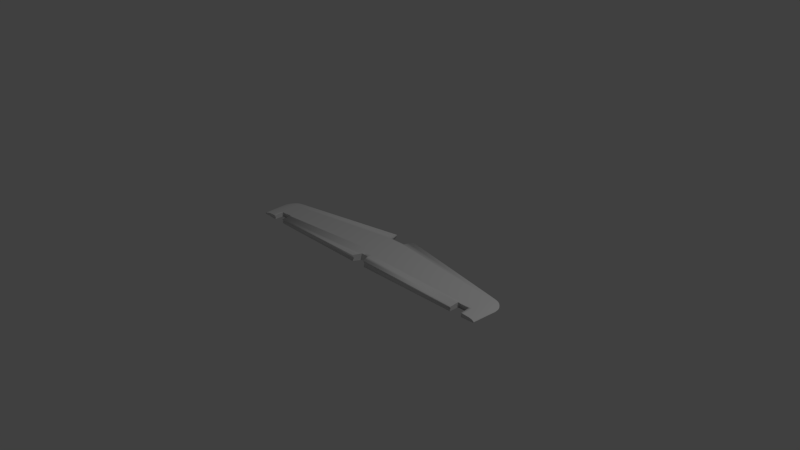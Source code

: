# Source: horizStab.blend  (saved by Blender 2.69.0; exported with 4.5.12 LTS)
import bpy
from mathutils import Matrix  # noqa: F401  (used for matrix-valued properties, if any)

bpy.ops.wm.read_factory_settings(use_empty=True)
scene = bpy.context.scene
scene.name = 'Scene'

# ---- collections
col_collection_1 = bpy.data.collections.new('Collection 1'); scene.collection.children.link(col_collection_1)

# ---- world
world_world = bpy.data.worlds.new('World'); scene.world = world_world
world_world.color = (0.05088, 0.05088, 0.05088)
world_world.use_sun_shadow = False
world_world.sun_shadow_jitter_overblur = 0.0
world_world.cycles.sampling_method = 'MANUAL'
world_world.cycles.sample_map_resolution = 256

# ---- cameras
cam_camera = bpy.data.cameras.new('Camera')
cam_camera.clip_end = 100.0
cam_camera.lens = 35.0
cam_camera.sensor_width = 32.0
cam_camera.sensor_height = 18.0
cam_camera.ortho_scale = 7.314
cam_camera.dof.focus_distance = 0.0
cam_camera.dof.aperture_fstop = 128.0
cam_camera_001 = bpy.data.cameras.new('Camera.001')
cam_camera_001.clip_end = 100.0
cam_camera_001.lens = 35.0
cam_camera_001.sensor_width = 32.0
cam_camera_001.sensor_height = 18.0
cam_camera_001.ortho_scale = 7.314
cam_camera_001.dof.focus_distance = 0.0
cam_camera_001.dof.aperture_fstop = 128.0

# ---- lights
light_lamp = bpy.data.lights.new('Lamp', 'POINT')
light_lamp.transmission_factor = 0.0
light_lamp.cutoff_distance = 30.0
light_lamp.energy = 100.0
light_lamp.shadow_buffer_clip_start = 1.001
light_lamp.shadow_soft_size = 0.1
light_lamp.shadow_maximum_resolution = 0.006
light_lamp.use_absolute_resolution = True
light_lamp.cycles.use_multiple_importance_sampling = False
light_lamp_001 = bpy.data.lights.new('Lamp.001', 'POINT')
light_lamp_001.transmission_factor = 0.0
light_lamp_001.cutoff_distance = 30.0
light_lamp_001.energy = 100.0
light_lamp_001.shadow_buffer_clip_start = 1.001
light_lamp_001.shadow_soft_size = 0.1
light_lamp_001.shadow_maximum_resolution = 0.006
light_lamp_001.use_absolute_resolution = True
light_lamp_001.cycles.use_multiple_importance_sampling = False

# ---- meshes
me_circle = bpy.data.meshes.new('Circle')
me_circle.from_pydata([(1.812, 0.2705, 9.887e-06), (1.812, 0.2682, -0.007204), (1.812, 0.2603, -0.01287), (1.812, 0.2456, -0.0183), (1.812, 0.2084, -0.025), (1.812, 0.1486, -0.03144), (1.812, 0.1012, -0.03431), (1.812, 0.04974, -0.03598), (1.812, -0.003774, -0.03636), (1.812, -0.05728, -0.0353), (1.812, -0.1087, -0.03341), (1.812, -0.1562, -0.03158), (1.812, -0.1977, -0.02996), (1.812, -0.2318, -0.0283), (1.812, -0.2572, -0.02737), (1.812, -0.2629, -0.02666), (1.812, -0.2509, -8.632e-06), (1.812, -0.2629, 0.02664), (1.812, -0.2572, 0.02735), (1.812, -0.2318, 0.02828), (1.812, -0.1977, 0.02995), (1.812, -0.1562, 0.03157), (1.812, -0.1087, 0.0334), (1.812, -0.05729, 0.0353), (1.812, -0.003776, 0.03636), (1.812, 0.04974, 0.03599), (1.812, 0.1012, 0.03432), (1.812, 0.1486, 0.03145), (1.812, 0.2084, 0.02502), (1.812, 0.2456, 0.01832), (1.812, 0.2603, 0.01289), (1.812, 0.2682, 0.007224), (0.1693, 0.5702, 2.031e-05), (0.1688, 0.5665, -0.0114), (0.1672, 0.5542, -0.02036), (0.1642, 0.5311, -0.02895), (0.1566, 0.4727, -0.03956), (0.1445, 0.3789, -0.04975), (0.1348, 0.3045, -0.05429), (0.1244, 0.2237, -0.05694), (0.1135, 0.1398, -0.05753), (0.1026, 0.05578, -0.05586), (0.0921, -0.02497, -0.05287), (0.08245, -0.09939, -0.04997), (0.07399, -0.1646, -0.04741), (1.857, -0.2631, -0.02431), (1.857, -0.2575, -0.02496), (1.857, -0.2326, -0.02581), (1.857, -0.199, -0.02733), (1.857, -0.1582, -0.0288), (1.857, -0.1115, -0.03047), (1.857, -0.06091, -0.0322), (0.07399, -0.1646, 0.0474), (0.08245, -0.09939, 0.04997), (0.0921, -0.02497, 0.05287), (0.1026, 0.05578, 0.05587), (0.1135, 0.1398, 0.05754), (0.1244, 0.2237, 0.05695), (0.1348, 0.3045, 0.05432), (0.1445, 0.3789, 0.04977), (0.1566, 0.4727, 0.0396), (0.1642, 0.5311, 0.02899), (0.1672, 0.5542, 0.0204), (0.1688, 0.5665, 0.01144), (0.147, 0.3981, -0.04767), (0.147, 0.3981, 0.04769), (-9.188e-05, 0.3772, -0.04975), (-7.271e-05, 0.3026, -0.05429), (-5.193e-05, 0.2216, -0.05694), (-3.009e-05, 0.1373, -0.05753), (-8.258e-06, 0.05311, -0.05586), (1.253e-05, -0.0279, -0.05287), (3.193e-05, -0.1025, -0.04997), (1.857, -0.008288, -0.03315), (1.857, 0.04434, -0.03281), (1.857, 0.09494, -0.03129), (1.857, 0.1416, -0.02867), (1.857, 0.2004, -0.0228), (1.857, 0.237, -0.01669), (1.857, 0.2514, -0.01173), (1.857, 0.2591, -0.006569), (1.857, 0.2615, 9.574e-06), (3.191e-05, -0.1026, 0.04997), (1.251e-05, -0.0279, 0.05287), (-8.275e-06, 0.0531, 0.05587), (-2.987e-05, 0.1373, 0.05754), (-5.218e-05, 0.2216, 0.05695), (-7.297e-05, 0.3026, 0.05432), (-9.213e-05, 0.3772, 0.04977), (-9.675e-05, 0.3965, -0.04767), (-9.676e-05, 0.3965, 0.04769), (0.09981, -0.2482, -8.761e-06), (0.08472, -0.2183, -0.04461), (0.1092, -0.2668, 0.04173), (0.1092, -0.2668, -0.04175), (0.1047, -0.2579, 0.04289), (0.1047, -0.2579, -0.04291), (4.539e-05, -0.1541, -0.04796), (0.07065, -0.1904, -0.04614), (0.08472, -0.2183, 0.04459), (0.058, -0.1653, -0.04741), (0.07065, -0.1904, 0.04613), (0.058, -0.1653, 0.0474), (0.031, -0.1014, -0.04997), (0.031, -0.1014, 0.04997), (0.07551, -0.1529, 0.04786), (0.05291, -0.1533, 0.04789), (0.07551, -0.1529, -0.04787), (4.539e-05, -0.1541, -0.04796), (4.538e-05, -0.1541, 0.04794), (0.05291, -0.1533, -0.0479), (0.05291, -0.1533, -0.0479), (1.857, -0.1115, 0.03046), (1.857, -0.1582, 0.02879), (1.857, -0.199, 0.02731), (1.857, -0.2326, 0.02579), (1.857, -0.2575, 0.02494), (1.857, -0.2631, 0.02429), (1.857, -0.2513, -8.644e-06), (0.07539, -0.1529, -0.04787), (1.857, -0.06091, 0.03219), (1.857, -0.00829, 0.03315), (1.857, 0.04434, 0.03282), (1.857, 0.09494, 0.0313), (1.857, 0.1416, 0.02868), (1.857, 0.2004, 0.02282), (1.857, 0.237, 0.0167), (1.857, 0.2514, 0.01175), (1.857, 0.2591, 0.006588), (1.893, -0.2622, -0.02215), (1.893, -0.2567, -0.02274), (1.893, -0.2324, -0.02351), (1.893, -0.1997, -0.0249), (1.893, -0.1598, -0.02624), (1.893, -0.1143, -0.02776), (1.893, -0.065, -0.02933), (1.893, -0.01368, -0.03021), (1.893, 0.03763, -0.0299), (1.893, 0.08698, -0.02851), (1.893, 0.1325, -0.02612), (1.893, 0.1898, -0.02077), (1.893, 0.2255, -0.0152), (1.893, 0.2396, -0.01069), (1.893, 0.2471, -0.005985), (1.893, 0.2494, 9.15e-06), (1.893, -0.1143, 0.02775), (1.893, -0.1598, 0.02623), (1.893, -0.1997, 0.02488), (1.893, -0.2324, 0.0235), (1.893, -0.2567, 0.02272), (1.893, -0.2622, 0.02213), (1.893, -0.2507, -8.62e-06), (1.893, -0.065, 0.02933), (1.893, -0.01368, 0.03021), (1.893, 0.03763, 0.0299), (1.893, 0.08698, 0.02852), (1.893, 0.1325, 0.02613), (1.893, 0.1898, 0.02079), (1.893, 0.2255, 0.01522), (1.893, 0.2396, 0.01071), (1.893, 0.2471, 0.006003), (1.919, -0.2636, -0.01968), (1.919, -0.2582, -0.02021), (1.919, -0.2346, -0.0209), (1.919, -0.2028, -0.02213), (1.919, -0.164, -0.02332), (1.919, -0.1197, -0.02467), (1.919, -0.07174, -0.02607), (1.919, -0.02183, -0.02685), (1.919, 0.02809, -0.02657), (1.919, 0.07609, -0.02534), (1.919, 0.1203, -0.02321), (1.919, 0.1761, -0.01846), (1.919, 0.2108, -0.01351), (1.919, 0.2245, -0.009499), (1.919, 0.2318, -0.005318), (1.919, 0.234, 8.611e-06), (1.919, -0.1197, 0.02466), (1.919, -0.164, 0.02331), (1.919, -0.2028, 0.02211), (1.919, -0.2346, 0.02088), (1.919, -0.2582, 0.02019), (1.919, -0.2636, 0.01967), (1.919, -0.2524, -8.68e-06), (1.919, -0.07175, 0.02607), (1.919, -0.02183, 0.02685), (1.919, 0.02809, 0.02657), (1.919, 0.07609, 0.02534), (1.919, 0.1203, 0.02322), (1.919, 0.1761, 0.01848), (1.919, 0.2108, 0.01353), (1.919, 0.2245, 0.009516), (1.919, 0.2318, 0.005335), (1.942, -0.2649, -0.01646), (1.942, -0.2597, -0.0169), (1.942, -0.237, -0.01748), (1.942, -0.2064, -0.01851), (1.942, -0.169, -0.01951), (1.942, -0.1265, -0.02063), (1.942, -0.08027, -0.0218), (1.942, -0.03223, -0.02245), (1.942, 0.01581, -0.02222), (1.942, 0.06201, -0.02119), (1.942, 0.1046, -0.01941), (1.942, 0.1583, -0.01544), (1.942, 0.1917, -0.0113), (1.942, 0.2048, -0.007944), (1.942, 0.2119, -0.004447), (1.942, 0.214, 7.904e-06), (1.942, -0.1265, 0.02063), (1.942, -0.169, 0.01949), (1.942, -0.2064, 0.01849), (1.942, -0.237, 0.01746), (1.942, -0.2597, 0.01689), (1.942, -0.2649, 0.01645), (1.942, -0.2557, -8.799e-06), (1.942, -0.08027, 0.0218), (1.942, -0.03223, 0.02245), (1.942, 0.01581, 0.02222), (1.942, 0.06201, 0.02119), (1.942, 0.1046, 0.01942), (1.942, 0.1583, 0.01545), (1.942, 0.1917, 0.01131), (1.942, 0.2048, 0.007959), (1.942, 0.2119, 0.004462), (1.96, -0.2692, -0.01332), (1.96, -0.2642, -0.01368), (1.96, -0.2422, -0.01414), (1.96, -0.2125, -0.01497), (1.96, -0.1764, -0.01578), (1.96, -0.1352, -0.01669), (1.96, -0.09052, -0.01764), (1.96, -0.04403, -0.01816), (1.96, 0.002458, -0.01798), (1.96, 0.04716, -0.01714), (1.96, 0.08836, -0.01571), (1.96, 0.1403, -0.01249), (1.96, 0.1726, -0.009139), (1.96, 0.1854, -0.006426), (1.96, 0.1922, -0.003597), (1.96, 0.1943, 7.206e-06), (1.96, -0.1352, 0.01669), (1.96, -0.1764, 0.01577), (1.96, -0.2125, 0.01496), (1.96, -0.2422, 0.01412), (1.96, -0.2642, 0.01366), (1.96, -0.2692, 0.0133), (1.96, -0.2625, -9.045e-06), (1.96, -0.09052, 0.01763), (1.96, -0.04403, 0.01816), (1.96, 0.002457, 0.01798), (1.96, 0.04716, 0.01715), (1.96, 0.08836, 0.01571), (1.96, 0.1403, 0.0125), (1.96, 0.1726, 0.009152), (1.96, 0.1854, 0.00644), (1.96, 0.1922, 0.003611), (1.976, -0.2728, -0.01031), (1.976, -0.2681, -0.01058), (1.976, -0.2468, -0.01094), (1.976, -0.2183, -0.01159), (1.976, -0.1835, -0.01221), (1.976, -0.1438, -0.01292), (1.976, -0.1008, -0.01365), (1.976, -0.05601, -0.01405), (1.976, -0.01123, -0.01391), (1.976, 0.03183, -0.01326), (1.976, 0.07151, -0.01215), (1.976, 0.1215, -0.009663), (1.976, 0.1527, -0.00707), (1.976, 0.165, -0.004971), (1.976, 0.1715, -0.002782), (1.976, 0.1735, 6.472e-06), (1.976, -0.1438, 0.01291), (1.976, -0.1835, 0.0122), (1.976, -0.2183, 0.01157), (1.976, -0.2468, 0.01093), (1.976, -0.2681, 0.01057), (1.976, -0.2728, 0.01029), (1.984, -0.2768, -9.554e-06), (1.976, -0.1008, 0.01364), (1.976, -0.05601, 0.01405), (1.976, -0.01123, 0.01391), (1.976, 0.03182, 0.01327), (1.976, 0.07151, 0.01216), (1.976, 0.1215, 0.009672), (1.976, 0.1527, 0.007081), (1.976, 0.165, 0.004983), (1.976, 0.1715, 0.002795), (1.984, -0.2733, -0.0007469), (1.984, -0.2524, -0.002444), (1.984, -0.2242, -0.005132), (1.984, -0.1899, -0.007476), (1.984, -0.1508, -0.008773), (1.984, -0.1084, -0.01037), (1.984, -0.06422, -0.01173), (1.984, -0.02007, -0.01161), (1.984, 0.02238, -0.01107), (1.984, 0.0615, -0.01014), (1.984, 0.1108, -0.008063), (1.984, 0.1415, -0.005899), (1.984, 0.1536, -0.004147), (1.984, 0.1601, -0.002321), (1.984, 0.1621, 6.068e-06), (1.984, -0.1508, 0.008763), (1.984, -0.1899, 0.007463), (1.984, -0.2242, 0.005116), (1.984, -0.2524, 0.002427), (1.984, -0.2733, 0.0007281), (1.984, -0.1084, 0.01037), (1.984, -0.06422, 0.01172), (1.984, -0.02007, 0.01161), (1.984, 0.02238, 0.01107), (1.984, 0.0615, 0.01014), (1.984, 0.1108, 0.008071), (1.984, 0.1415, 0.00591), (1.984, 0.1536, 0.004159), (1.984, 0.1601, 0.002333), (1.99, -0.2065, -7.051e-06), (1.99, -0.2037, -0.0006168), (1.99, -0.1867, -0.00202), (1.99, -0.1638, -0.004243), (1.99, -0.1359, -0.006181), (1.99, -0.1041, -0.007254), (1.99, -0.06956, -0.008577), (1.99, -0.03365, -0.009697), (1.99, 0.002258, -0.009597), (1.99, 0.03679, -0.009151), (1.99, 0.06861, -0.008384), (1.99, 0.1087, -0.006666), (1.99, 0.1337, -0.004877), (1.99, 0.1436, -0.003429), (1.99, 0.1488, -0.001918), (1.99, 0.1504, 5.655e-06), (1.99, -0.1041, 0.007247), (1.99, -0.1359, 0.006172), (1.99, -0.1638, 0.004232), (1.99, -0.1867, 0.002008), (1.99, -0.2037, 0.0006029), (1.99, -0.06956, 0.008572), (1.99, -0.03365, 0.009696), (1.99, 0.002258, 0.009598), (1.99, 0.03679, 0.009154), (1.99, 0.06861, 0.008389), (1.99, 0.1087, 0.006675), (1.99, 0.1337, 0.004887), (1.99, 0.1436, 0.003439), (1.99, 0.1488, 0.00193), (1.996, -0.1229, -4.072e-06), (1.996, -0.1209, -0.0004628), (1.996, -0.1086, -0.001519), (1.996, -0.09206, -0.003191), (1.996, -0.07194, -0.004649), (1.996, -0.04897, -0.005456), (1.996, -0.02406, -0.006451), (1.996, 0.001855, -0.007294), (1.996, 0.02777, -0.007219), (1.996, 0.05268, -0.006883), (1.996, 0.07565, -0.006306), (1.996, 0.1046, -0.005014), (1.996, 0.1226, -0.003668), (1.996, 0.1297, -0.002579), (1.996, 0.1335, -0.001442), (1.996, 0.1347, 5.096e-06), (1.996, -0.04897, 0.005453), (1.996, -0.07194, 0.004644), (1.996, -0.09206, 0.003185), (1.996, -0.1086, 0.001512), (1.996, -0.1209, 0.0004548), (1.996, -0.02406, 0.00645), (1.996, 0.001854, 0.007295), (1.996, 0.02777, 0.007222), (1.996, 0.05268, 0.006888), (1.996, 0.07565, 0.006312), (1.996, 0.1046, 0.005022), (1.996, 0.1226, 0.003678), (1.996, 0.1297, 0.002588), (1.996, 0.1335, 0.001452), (2.001, -0.0476, -1.389e-06), (2.001, -0.04626, -0.0003229), (2.001, -0.03818, -0.001063), (2.001, -0.02729, -0.002235), (2.001, -0.01403, -0.003257), (2.001, 0.001098, -0.003823), (2.001, 0.01751, -0.00452), (2.001, 0.03459, -0.005111), (2.001, 0.05166, -0.005058), (2.001, 0.06808, -0.004823), (2.001, 0.0832, -0.004419), (2.001, 0.1023, -0.003513), (2.001, 0.1142, -0.00257), (2.001, 0.1188, -0.001806), (2.001, 0.1213, -0.00101), (2.001, 0.119, 4.541e-06), (2.001, 0.001097, 0.003823), (2.001, -0.01403, 0.003257), (2.001, -0.02729, 0.002233), (2.001, -0.03818, 0.001061), (2.001, -0.04626, 0.0003202), (2.001, 0.01751, 0.004522), (2.001, 0.03459, 0.005114), (2.001, 0.05166, 0.005063), (2.001, 0.06807, 0.004829), (2.001, 0.0832, 0.004425), (2.001, 0.1023, 0.003521), (2.001, 0.1142, 0.002579), (2.001, 0.1188, 0.001815), (2.001, 0.1213, 0.001019), (2.009, 0.0491, 2.052e-06), (2.009, 0.04929, -1.558e-05), (2.009, 0.05045, -5.616e-05), (2.009, 0.05201, -0.0001204), (2.009, 0.05392, -0.0001764), (2.009, 0.05609, -0.0002074), (2.009, 0.05844, -0.0002456), (2.009, 0.06089, -0.000278), (2.009, 0.06335, -0.0002751), (2.009, 0.0657, -0.0002621), (2.009, 0.06787, -0.0002399), (2.009, 0.07061, -0.0001901), (2.009, 0.07231, -0.0001384), (2.009, 0.07299, -9.643e-05), (2.009, 0.07335, -5.274e-05), (2.009, 0.07346, 2.921e-06), (2.009, 0.05609, 0.000212), (2.009, 0.05392, 0.0001809), (2.009, 0.05201, 0.0001247), (2.009, 0.05045, 6.036e-05), (2.009, 0.04929, 1.97e-05), (2.009, 0.05844, 0.0002504), (2.009, 0.06089, 0.000283), (2.009, 0.06334, 0.0002802), (2.009, 0.0657, 0.0002674), (2.009, 0.06787, 0.0002453), (2.009, 0.07061, 0.0001958), (2.009, 0.07231, 0.0001441), (2.009, 0.07299, 0.0001022), (2.009, 0.07335, 5.857e-05), (1.776, -0.2315, -0.02864), (1.776, -0.197, 0.03032), (1.777, -0.107, -0.03381), (1.776, -0.2316, 0.02863), (1.78, -0.263, -0.02694), (1.776, -0.197, -0.03033), (1.775, -0.2572, 0.02769), (1.776, -0.155, 0.03195), (1.775, -0.2572, -0.0277), (1.776, -0.155, -0.03196), (1.606, -0.09868, -0.03575), (1.606, -0.2573, 0.02923), (1.606, -0.2302, -0.03025), (1.606, -0.1938, 0.03202), (1.606, -0.1938, -0.03204), (1.606, -0.2573, -0.02925), (1.606, -0.1494, 0.03377), (1.606, -0.2302, 0.03023), (1.606, -0.1494, -0.03378), (1.602, -0.2634, -0.02851), (1.777, -0.107, 0.0338), (1.605, -0.09867, 0.03574), (1.777, -0.1272, -0.03303), (1.606, -0.127, -0.03465), (1.777, -0.1272, 0.03302), (1.606, -0.1273, 0.03463), (1.777, -0.131, -0.03289), (1.772, -0.1272, -0.03307), (1.606, -0.131, -0.03449), (1.61, -0.127, -0.0346), (1.777, -0.1311, 0.03287), (1.772, -0.1272, 0.03306), (1.606, -0.1311, 0.03448), (1.61, -0.1273, 0.03459), (1.78, -0.263, 0.02692), (1.602, -0.2634, 0.0285), (1.606, -0.2506, -8.647e-06), (1.775, -0.2509, -8.635e-06), (1.775, -0.2569, -0.01347), (1.775, -0.2569, 0.01346), (1.606, -0.257, -0.01426), (1.606, -0.257, 0.01424), (1.772, -0.0976, -4.475e-06), (1.61, -0.09749, -7.889e-06), (1.777, -0.131, 0.0006589), (1.606, -0.131, -0.0004511), (-1.812, 0.2705, 3.416e-08), (-1.812, 0.2681, 0.007214), (-1.812, 0.2602, 0.01288), (-1.812, 0.2456, 0.01831), (-1.812, 0.2083, 0.02501), (-1.812, 0.1486, 0.03145), (-1.812, 0.1011, 0.03432), (-1.812, 0.04968, 0.03599), (-1.812, -0.003829, 0.03636), (-1.812, -0.05734, 0.0353), (-1.812, -0.1088, 0.03341), (-1.812, -0.1562, 0.03158), (-1.812, -0.1978, 0.02996), (-1.812, -0.2319, 0.02829), (-1.812, -0.2572, 0.02736), (-1.812, -0.263, 0.02665), (-1.812, -0.251, -4.786e-08), (-1.812, -0.263, -0.02665), (-1.812, -0.2572, -0.02736), (-1.812, -0.2319, -0.02829), (-1.812, -0.1978, -0.02996), (-1.812, -0.1562, -0.03158), (-1.812, -0.1088, -0.03341), (-1.812, -0.05734, -0.0353), (-1.812, -0.003829, -0.03636), (-1.812, 0.04968, -0.03599), (-1.812, 0.1011, -0.03432), (-1.812, 0.1486, -0.03145), (-1.812, 0.2083, -0.02501), (-1.812, 0.2456, -0.01831), (-1.812, 0.2602, -0.01288), (-1.812, 0.2681, -0.007214), (-0.1693, 0.5702, 5.251e-08), (-0.1688, 0.5665, 0.01142), (-0.1672, 0.5542, 0.02038), (-0.1642, 0.5311, 0.02897), (-0.1567, 0.4727, 0.03958), (-0.1445, 0.3789, 0.04976), (-0.1348, 0.3045, 0.05431), (-0.1244, 0.2237, 0.05695), (-0.1135, 0.1397, 0.05753), (-0.1026, 0.05577, 0.05587), (-0.0921, -0.02497, 0.05287), (-0.08245, -0.09939, 0.04997), (-0.07399, -0.1646, 0.04741), (-1.857, -0.2632, 0.0243), (-1.857, -0.2576, 0.02495), (-1.857, -0.2326, 0.0258), (-1.857, -0.1991, 0.02732), (-1.857, -0.1582, 0.0288), (-1.857, -0.1116, 0.03047), (-1.857, -0.06097, 0.03219), (-0.07399, -0.1646, -0.04741), (-0.08245, -0.09939, -0.04997), (-0.0921, -0.02497, -0.05287), (-0.1026, 0.05577, -0.05587), (-0.1135, 0.1397, -0.05753), (-0.1244, 0.2237, -0.05695), (-0.1348, 0.3045, -0.05431), (-0.1445, 0.3789, -0.04976), (-0.1567, 0.4727, -0.03958), (-0.1642, 0.5311, -0.02897), (-0.1672, 0.5542, -0.02038), (-0.1688, 0.5665, -0.01142), (-0.147, 0.3981, 0.04768), (-0.147, 0.3981, -0.04768), (8.059e-05, 0.3772, 0.04976), (6.366e-05, 0.3026, 0.05431), (4.53e-05, 0.2216, 0.05695), (2.599e-05, 0.1373, 0.05753), (6.676e-06, 0.05311, 0.05587), (-1.168e-05, -0.0279, 0.05287), (-2.885e-05, -0.1025, 0.04997), (-1.857, -0.008344, 0.03315), (-1.857, 0.04428, 0.03282), (-1.857, 0.09488, 0.03129), (-1.857, 0.1415, 0.02868), (-1.857, 0.2003, 0.02281), (-1.857, 0.2369, 0.01669), (-1.857, 0.2514, 0.01174), (-1.857, 0.2591, 0.006578), (-1.857, 0.2614, 3.123e-08), (-2.885e-05, -0.1025, -0.04997), (-1.168e-05, -0.0279, -0.05287), (6.676e-06, 0.05311, -0.05587), (2.575e-05, 0.1373, -0.05753), (4.554e-05, 0.2216, -0.05695), (6.39e-05, 0.3026, -0.05431), (8.082e-05, 0.3772, -0.04976), (8.488e-05, 0.3965, 0.04768), (8.488e-05, 0.3965, -0.04768), (-0.0998, -0.2482, -7.666e-08), (-0.08472, -0.2183, 0.0446), (-0.1092, -0.2668, -0.04174), (-0.1092, -0.2668, 0.04174), (-0.1047, -0.2579, -0.0429), (-0.1047, -0.2579, 0.0429), (-4.077e-05, -0.1541, 0.04795), (-0.07064, -0.1904, 0.04614), (-0.08472, -0.2183, -0.0446), (-0.05799, -0.1653, 0.04741), (-0.07064, -0.1904, -0.04614), (-0.05799, -0.1653, -0.04741), (-0.031, -0.1014, 0.04997), (-0.031, -0.1014, -0.04997), (-0.0755, -0.1529, -0.04787), (-0.05291, -0.1533, -0.04789), (-0.0755, -0.1529, 0.04787), (-4.077e-05, -0.1541, 0.04795), (-4.077e-05, -0.1541, -0.04795), (-0.05291, -0.1533, 0.04789), (-0.0529, -0.1533, 0.04789), (-1.857, -0.1116, -0.03047), (-1.857, -0.1582, -0.0288), (-1.857, -0.1991, -0.02732), (-1.857, -0.2326, -0.0258), (-1.857, -0.2576, -0.02495), (-1.857, -0.2632, -0.0243), (-1.857, -0.2514, -4.356e-08), (-0.07539, -0.1529, 0.04787), (-1.857, -0.06097, -0.03219), (-1.857, -0.008344, -0.03315), (-1.857, 0.04428, -0.03282), (-1.857, 0.09488, -0.03129), (-1.857, 0.1415, -0.02868), (-1.857, 0.2003, -0.02281), (-1.857, 0.2369, -0.01669), (-1.857, 0.2514, -0.01174), (-1.857, 0.2591, -0.006578), (-1.893, -0.2622, 0.02214), (-1.893, -0.2568, 0.02273), (-1.893, -0.2324, 0.0235), (-1.893, -0.1997, 0.02489), (-1.893, -0.1599, 0.02624), (-1.893, -0.1144, 0.02776), (-1.893, -0.06506, 0.02933), (-1.893, -0.01374, 0.03021), (-1.893, 0.03758, 0.0299), (-1.893, 0.08692, 0.02851), (-1.893, 0.1324, 0.02613), (-1.893, 0.1897, 0.02078), (-1.893, 0.2254, 0.01521), (-1.893, 0.2395, 0.0107), (-1.893, 0.247, 0.005994), (-1.893, 0.2493, 2.857e-08), (-1.893, -0.1144, -0.02776), (-1.893, -0.1599, -0.02624), (-1.893, -0.1997, -0.02489), (-1.893, -0.2324, -0.0235), (-1.893, -0.2568, -0.02273), (-1.893, -0.2622, -0.02214), (-1.893, -0.2508, -3.957e-08), (-1.893, -0.06506, -0.02933), (-1.893, -0.01374, -0.03021), (-1.893, 0.03758, -0.0299), (-1.893, 0.08692, -0.02851), (-1.893, 0.1324, -0.02613), (-1.893, 0.1897, -0.02078), (-1.893, 0.2254, -0.01521), (-1.893, 0.2395, -0.0107), (-1.893, 0.247, -0.005993), (-1.919, -0.2636, 0.01968), (-1.919, -0.2583, 0.0202), (-1.919, -0.2346, 0.02089), (-1.919, -0.2028, 0.02212), (-1.919, -0.164, 0.02332), (-1.919, -0.1198, 0.02467), (-1.919, -0.0718, 0.02607), (-1.919, -0.02189, 0.02685), (-1.919, 0.02803, 0.02657), (-1.919, 0.07603, 0.02534), (-1.919, 0.1203, 0.02322), (-1.919, 0.176, 0.01847), (-1.919, 0.2108, 0.01352), (-1.919, 0.2245, 0.009508), (-1.919, 0.2318, 0.005327), (-1.919, 0.234, 2.543e-08), (-1.919, -0.1198, -0.02467), (-1.919, -0.164, -0.02332), (-1.919, -0.2028, -0.02212), (-1.919, -0.2346, -0.02089), (-1.919, -0.2583, -0.0202), (-1.919, -0.2636, -0.01968), (-1.919, -0.2524, -3.513e-08), (-1.919, -0.0718, -0.02607), (-1.919, -0.02189, -0.02685), (-1.919, 0.02803, -0.02657), (-1.919, 0.07603, -0.02534), (-1.919, 0.1203, -0.02322), (-1.919, 0.176, -0.01847), (-1.919, 0.2108, -0.01352), (-1.919, 0.2245, -0.009508), (-1.919, 0.2318, -0.005327), (-1.942, -0.2649, 0.01645), (-1.942, -0.2598, 0.01689), (-1.942, -0.237, 0.01747), (-1.942, -0.2064, 0.0185), (-1.942, -0.1691, 0.0195), (-1.942, -0.1265, 0.02063), (-1.942, -0.08033, 0.0218), (-1.942, -0.03228, 0.02245), (-1.942, 0.01576, 0.02222), (-1.942, 0.06195, 0.02119), (-1.942, 0.1045, 0.01942), (-1.942, 0.1582, 0.01545), (-1.942, 0.1916, 0.0113), (-1.942, 0.2048, 0.007951), (-1.942, 0.2118, 0.004455), (-1.942, 0.214, 2.138e-08), (-1.942, -0.1265, -0.02063), (-1.942, -0.1691, -0.0195), (-1.942, -0.2064, -0.0185), (-1.942, -0.237, -0.01747), (-1.942, -0.2598, -0.01689), (-1.942, -0.2649, -0.01645), (-1.942, -0.2557, -2.927e-08), (-1.942, -0.08033, -0.0218), (-1.942, -0.03228, -0.02245), (-1.942, 0.01576, -0.02222), (-1.942, 0.06195, -0.02119), (-1.942, 0.1045, -0.01942), (-1.942, 0.1582, -0.01545), (-1.942, 0.1916, -0.0113), (-1.942, 0.2048, -0.007951), (-1.942, 0.2118, -0.004455), (-1.96, -0.2692, 0.01331), (-1.96, -0.2643, 0.01367), (-1.96, -0.2422, 0.01413), (-1.96, -0.2126, 0.01497), (-1.96, -0.1765, 0.01578), (-1.96, -0.1353, 0.01669), (-1.96, -0.09058, 0.01764), (-1.96, -0.04409, 0.01816), (-1.96, 0.002399, 0.01798), (-1.96, 0.0471, 0.01714), (-1.96, 0.0883, 0.01571), (-1.96, 0.1402, 0.0125), (-1.96, 0.1726, 0.009146), (-1.96, 0.1853, 0.006433), (-1.96, 0.1922, 0.003604), (-1.96, 0.1942, 1.74e-08), (-1.96, -0.1353, -0.01669), (-1.96, -0.1765, -0.01578), (-1.96, -0.2126, -0.01497), (-1.96, -0.2422, -0.01413), (-1.96, -0.2643, -0.01367), (-1.96, -0.2692, -0.01331), (-1.96, -0.2625, -2.358e-08), (-1.96, -0.09058, -0.01764), (-1.96, -0.04409, -0.01816), (-1.96, 0.002399, -0.01798), (-1.96, 0.0471, -0.01714), (-1.96, 0.0883, -0.01571), (-1.96, 0.1402, -0.0125), (-1.96, 0.1726, -0.009146), (-1.96, 0.1853, -0.006433), (-1.96, 0.1922, -0.003604), (-1.976, -0.2729, 0.0103), (-1.976, -0.2681, 0.01057), (-1.976, -0.2469, 0.01093), (-1.976, -0.2184, 0.01158), (-1.976, -0.1836, 0.01221), (-1.976, -0.1439, 0.01291), (-1.976, -0.1008, 0.01365), (-1.976, -0.05607, 0.01405), (-1.976, -0.01129, 0.01391), (-1.976, 0.03177, 0.01326), (-1.976, 0.07145, 0.01215), (-1.976, 0.1215, 0.009667), (-1.976, 0.1526, 0.007076), (-1.976, 0.1649, 0.004977), (-1.976, 0.1715, 0.002788), (-1.976, 0.1735, 1.343e-08), (-1.976, -0.1439, -0.01291), (-1.976, -0.1836, -0.01221), (-1.976, -0.2184, -0.01158), (-1.976, -0.2469, -0.01093), (-1.976, -0.2681, -0.01057), (-1.976, -0.2729, -0.0103), (-1.984, -0.2768, -2.114e-08), (-1.976, -0.1008, -0.01365), (-1.976, -0.05607, -0.01405), (-1.976, -0.01129, -0.01391), (-1.976, 0.03177, -0.01326), (-1.976, 0.07145, -0.01215), (-1.976, 0.1215, -0.009667), (-1.976, 0.1526, -0.007076), (-1.976, 0.1649, -0.004977), (-1.976, 0.1715, -0.002788), (-1.984, -0.2734, 0.0007375), (-1.984, -0.2524, 0.002435), (-1.984, -0.2243, 0.005124), (-1.984, -0.19, 0.00747), (-1.984, -0.1509, 0.008768), (-1.984, -0.1084, 0.01037), (-1.984, -0.06428, 0.01173), (-1.984, -0.02013, 0.01161), (-1.984, 0.02232, 0.01107), (-1.984, 0.06144, 0.01014), (-1.984, 0.1108, 0.008067), (-1.984, 0.1415, 0.005905), (-1.984, 0.1536, 0.004153), (-1.984, 0.1601, 0.002327), (-1.984, 0.162, 1.106e-08), (-1.984, -0.1509, -0.008768), (-1.984, -0.19, -0.00747), (-1.984, -0.2243, -0.005124), (-1.984, -0.2524, -0.002436), (-1.984, -0.2734, -0.0007375), (-1.984, -0.1084, -0.01037), (-1.984, -0.06428, -0.01173), (-1.984, -0.02013, -0.01161), (-1.984, 0.02232, -0.01107), (-1.984, 0.06144, -0.01014), (-1.984, 0.1108, -0.008067), (-1.984, 0.1415, -0.005905), (-1.984, 0.1536, -0.004153), (-1.984, 0.1601, -0.002327), (-1.99, -0.2066, -1.745e-08), (-1.99, -0.2038, 0.0006098), (-1.99, -0.1868, 0.002014), (-1.99, -0.1639, 0.004237), (-1.99, -0.136, 0.006177), (-1.99, -0.1041, 0.00725), (-1.99, -0.06962, 0.008574), (-1.99, -0.03371, 0.009696), (-1.99, 0.002198, 0.009597), (-1.99, 0.03673, 0.009152), (-1.99, 0.06855, 0.008386), (-1.99, 0.1087, 0.006671), (-1.99, 0.1336, 0.004882), (-1.99, 0.1435, 0.003434), (-1.99, 0.1488, 0.001924), (-1.99, 0.1503, 9.174e-09), (-1.99, -0.1041, -0.00725), (-1.99, -0.136, -0.006177), (-1.99, -0.1639, -0.004237), (-1.99, -0.1868, -0.002014), (-1.99, -0.2038, -0.0006099), (-1.99, -0.06962, -0.008574), (-1.99, -0.03371, -0.009696), (-1.99, 0.002198, -0.009597), (-1.99, 0.03673, -0.009152), (-1.99, 0.06855, -0.008386), (-1.99, 0.1087, -0.006671), (-1.99, 0.1336, -0.004882), (-1.99, 0.1435, -0.003434), (-1.99, 0.1488, -0.001924), (-1.996, -0.123, -1.292e-08), (-1.996, -0.1209, 0.0004588), (-1.996, -0.1086, 0.001515), (-1.996, -0.09212, 0.003188), (-1.996, -0.072, 0.004647), (-1.996, -0.04903, 0.005454), (-1.996, -0.02412, 0.006451), (-1.996, 0.001794, 0.007295), (-1.996, 0.02771, 0.00722), (-1.996, 0.05262, 0.006885), (-1.996, 0.07559, 0.006309), (-1.996, 0.1045, 0.005018), (-1.996, 0.1226, 0.003673), (-1.996, 0.1297, 0.002583), (-1.996, 0.1335, 0.001447), (-1.996, 0.1346, 7.106e-09), (-1.996, -0.04903, -0.005454), (-1.996, -0.072, -0.004647), (-1.996, -0.09212, -0.003188), (-1.996, -0.1086, -0.001515), (-1.996, -0.1209, -0.0004588), (-1.996, -0.02412, -0.006451), (-1.996, 0.001795, -0.007295), (-1.996, 0.02771, -0.00722), (-1.996, 0.05262, -0.006885), (-1.996, 0.07559, -0.006309), (-1.996, 0.1045, -0.005018), (-1.996, 0.1226, -0.003673), (-1.996, 0.1297, -0.002583), (-1.996, 0.1335, -0.001447), (-2.001, -0.04766, -8.865e-09), (-2.001, -0.04632, 0.0003215), (-2.001, -0.03824, 0.001062), (-2.001, -0.02735, 0.002234), (-2.001, -0.01409, 0.003257), (-2.001, 0.001038, 0.003823), (-2.001, 0.01745, 0.004521), (-2.001, 0.03453, 0.005113), (-2.001, 0.0516, 0.005061), (-2.001, 0.06801, 0.004826), (-2.001, 0.08314, 0.004422), (-2.001, 0.1022, 0.003517), (-2.001, 0.1141, 0.002574), (-2.001, 0.1188, 0.001811), (-2.001, 0.1213, 0.001014), (-2.001, 0.119, 5.174e-09), (-2.001, 0.001038, -0.003823), (-2.001, -0.01409, -0.003257), (-2.001, -0.02735, -0.002234), (-2.001, -0.03824, -0.001062), (-2.001, -0.04632, -0.0003216), (-2.001, 0.01745, -0.004521), (-2.001, 0.03453, -0.005113), (-2.001, 0.0516, -0.005061), (-2.001, 0.06802, -0.004826), (-2.001, 0.08314, -0.004422), (-2.001, 0.1022, -0.003517), (-2.001, 0.1141, -0.002574), (-2.001, 0.1188, -0.001811), (-2.001, 0.1213, -0.001014), (-2.009, 0.04904, 1.773e-10), (-2.009, 0.04923, 1.764e-05), (-2.009, 0.05039, 5.826e-05), (-2.009, 0.05195, 0.0001226), (-2.009, 0.05386, 0.0001787), (-2.009, 0.05603, 0.0002097), (-2.009, 0.05838, 0.000248), (-2.009, 0.06083, 0.0002805), (-2.009, 0.06328, 0.0002776), (-2.009, 0.06564, 0.0002648), (-2.009, 0.06781, 0.0002426), (-2.009, 0.07055, 0.000193), (-2.009, 0.07225, 0.0001412), (-2.009, 0.07293, 9.934e-05), (-2.009, 0.07329, 5.565e-05), (-2.009, 0.0734, 9.475e-10), (-2.009, 0.05603, -0.0002097), (-2.009, 0.05386, -0.0001787), (-2.009, 0.05195, -0.0001226), (-2.009, 0.05039, -5.826e-05), (-2.009, 0.04923, -1.764e-05), (-2.009, 0.05838, -0.000248), (-2.009, 0.06083, -0.0002805), (-2.009, 0.06328, -0.0002776), (-2.009, 0.06564, -0.0002648), (-2.009, 0.06781, -0.0002426), (-2.009, 0.07055, -0.000193), (-2.009, 0.07225, -0.0001412), (-2.009, 0.07293, -9.934e-05), (-2.009, 0.07329, -5.565e-05), (-1.776, -0.2316, 0.02864), (-1.776, -0.1971, -0.03032), (-1.777, -0.1071, 0.03381), (-1.776, -0.2316, -0.02864), (-1.78, -0.263, 0.02693), (-1.776, -0.1971, 0.03032), (-1.775, -0.2573, -0.02769), (-1.776, -0.155, -0.03196), (-1.775, -0.2573, 0.02769), (-1.776, -0.155, 0.03196), (-1.606, -0.09873, 0.03575), (-1.606, -0.2573, -0.02924), (-1.606, -0.2303, 0.03024), (-1.606, -0.1938, -0.03203), (-1.606, -0.1938, 0.03203), (-1.606, -0.2573, 0.02924), (-1.606, -0.1494, -0.03377), (-1.606, -0.2303, -0.03024), (-1.606, -0.1494, 0.03377), (-1.602, -0.2634, 0.02851), (-1.777, -0.1071, -0.0338), (-1.605, -0.09872, -0.03575), (-1.777, -0.1273, 0.03303), (-1.606, -0.127, 0.03464), (-1.777, -0.1273, -0.03303), (-1.606, -0.1273, -0.03463), (-1.777, -0.131, 0.03288), (-1.772, -0.1273, 0.03307), (-1.606, -0.131, 0.03449), (-1.61, -0.127, 0.0346), (-1.777, -0.1311, -0.03288), (-1.772, -0.1273, -0.03307), (-1.606, -0.1311, -0.03449), (-1.61, -0.1273, -0.03459), (-1.78, -0.263, -0.02693), (-1.602, -0.2634, -0.02851), (-1.606, -0.2506, -5.139e-08), (-1.775, -0.2509, -4.84e-08), (-1.775, -0.257, 0.01347), (-1.775, -0.257, -0.01347), (-1.606, -0.257, 0.01425), (-1.606, -0.257, -0.01425), (-1.772, -0.09765, 1.259e-06), (-1.61, -0.09753, 4.653e-06), (-1.777, -0.1311, -0.0006633), (-1.606, -0.1311, 0.0004466)], [], [(474, 91, 93, 473, 479), (7, 8, 73, 74), (18, 19, 115, 116), (14, 446, 442, 15), (29, 30, 127, 126), (9, 10, 50, 51), (13, 438, 446, 14), (12, 443, 438, 13), (451, 52, 105, 53, 454), (11, 447, 443, 12), (454, 53, 54, 459, 463, 470), (10, 440, 460, 464, 447, 11), (22, 458, 459, 54, 55, 23), (9, 41, 42, 448, 440, 10), (8, 40, 41, 9), (23, 55, 56, 24), (7, 39, 40, 8), (24, 56, 57, 25), (25, 57, 58, 26), (6, 38, 39, 7), (5, 37, 38, 6), (4, 36, 64, 37, 5), (3, 35, 36, 4), (26, 58, 59, 27), (27, 59, 65, 60, 28), (28, 60, 61, 29), (2, 34, 35, 3), (1, 33, 34, 2), (29, 61, 62, 30), (30, 62, 63, 31), (31, 63, 32, 0), (0, 32, 33, 1), (65, 59, 88, 90), (38, 37, 66, 67), (20, 21, 113, 114), (58, 57, 86, 87), (31, 0, 81, 128), (56, 55, 84, 85), (98, 44, 100), (54, 53, 104, 82, 83), (43, 42, 71, 103), (41, 40, 69, 70), (11, 12, 48, 49), (39, 38, 67, 68), (0, 1, 80, 81), (59, 58, 87, 88), (22, 23, 120, 112), (57, 56, 85, 86), (13, 14, 46, 47), (65, 64, 89, 90), (55, 54, 83, 84), (107, 43, 103, 111, 119), (37, 64, 89, 66), (42, 41, 70, 71), (2, 3, 78, 79), (40, 39, 68, 69), (24, 25, 122, 121), (15, 16, 118, 45), (4, 5, 76, 77), (473, 93, 95, 449), (449, 95, 99, 455), (26, 27, 124, 123), (474, 478, 457, 94, 91), (108, 109, 106, 111), (455, 99, 101, 52, 451), (32, 63, 62, 61, 60, 65, 64, 36, 35, 34, 33), (52, 101, 102), (103, 71, 72), (105, 52, 102, 106), (110, 111, 97, 108), (104, 106, 109, 82), (53, 105, 106, 104), (44, 107, 119, 111, 110, 100), (97, 111, 103, 72), (111, 106, 102, 101, 99, 95, 93, 91, 94, 96, 92, 98, 100, 110), (27, 28, 125, 124), (16, 17, 117, 118), (5, 6, 75, 76), (25, 26, 123, 122), (3, 4, 77, 78), (14, 15, 45, 46), (23, 24, 121, 120), (1, 2, 79, 80), (12, 13, 47, 48), (21, 22, 112, 113), (10, 11, 49, 50), (30, 31, 128, 127), (19, 20, 114, 115), (8, 9, 51, 73), (28, 29, 126, 125), (17, 18, 116, 117), (6, 7, 74, 75), (81, 80, 143, 144), (78, 77, 140, 141), (73, 51, 135, 136), (124, 125, 157, 156), (80, 79, 142, 143), (50, 49, 133, 134), (126, 127, 159, 158), (115, 114, 147, 148), (76, 75, 138, 139), (48, 47, 131, 132), (113, 112, 145, 146), (46, 45, 129, 130), (120, 121, 153, 152), (74, 73, 136, 137), (121, 122, 154, 153), (118, 117, 150, 151), (79, 78, 141, 142), (123, 124, 156, 155), (117, 116, 149, 150), (51, 50, 134, 135), (125, 126, 158, 157), (116, 115, 148, 149), (77, 76, 139, 140), (49, 48, 132, 133), (127, 128, 160, 159), (114, 113, 146, 147), (128, 81, 144, 160), (47, 46, 130, 131), (112, 120, 152, 145), (75, 74, 137, 138), (45, 118, 151, 129), (122, 123, 155, 154), (138, 137, 169, 170), (157, 158, 190, 189), (150, 149, 181, 182), (136, 135, 167, 168), (159, 160, 192, 191), (148, 147, 179, 180), (160, 144, 176, 192), (134, 133, 165, 166), (146, 145, 177, 178), (143, 142, 174, 175), (132, 131, 163, 164), (152, 153, 185, 184), (141, 140, 172, 173), (130, 129, 161, 162), (154, 155, 187, 186), (139, 138, 170, 171), (156, 157, 189, 188), (151, 150, 182, 183), (137, 136, 168, 169), (158, 159, 191, 190), (149, 148, 180, 181), (135, 134, 166, 167), (147, 146, 178, 179), (144, 143, 175, 176), (133, 132, 164, 165), (145, 152, 184, 177), (142, 141, 173, 174), (131, 130, 162, 163), (153, 154, 186, 185), (140, 139, 171, 172), (155, 156, 188, 187), (129, 151, 183, 161), (172, 171, 203, 204), (187, 188, 220, 219), (161, 183, 215, 193), (170, 169, 201, 202), (189, 190, 222, 221), (182, 181, 213, 214), (168, 167, 199, 200), (191, 192, 224, 223), (180, 179, 211, 212), (192, 176, 208, 224), (166, 165, 197, 198), (178, 177, 209, 210), (175, 174, 206, 207), (164, 163, 195, 196), (184, 185, 217, 216), (173, 172, 204, 205), (162, 161, 193, 194), (186, 187, 219, 218), (171, 170, 202, 203), (188, 189, 221, 220), (183, 182, 214, 215), (169, 168, 200, 201), (190, 191, 223, 222), (181, 180, 212, 213), (167, 166, 198, 199), (179, 178, 210, 211), (176, 175, 207, 208), (165, 164, 196, 197), (177, 184, 216, 209), (174, 173, 205, 206), (163, 162, 194, 195), (185, 186, 218, 217), (206, 205, 237, 238), (195, 194, 226, 227), (217, 218, 250, 249), (204, 203, 235, 236), (219, 220, 252, 251), (193, 215, 247, 225), (202, 201, 233, 234), (221, 222, 254, 253), (214, 213, 245, 246), (200, 199, 231, 232), (223, 224, 256, 255), (212, 211, 243, 244), (224, 208, 240, 256), (198, 197, 229, 230), (210, 209, 241, 242), (207, 206, 238, 239), (196, 195, 227, 228), (216, 217, 249, 248), (205, 204, 236, 237), (194, 193, 225, 226), (218, 219, 251, 250), (203, 202, 234, 235), (220, 221, 253, 252), (215, 214, 246, 247), (201, 200, 232, 233), (222, 223, 255, 254), (213, 212, 244, 245), (199, 198, 230, 231), (211, 210, 242, 243), (208, 207, 239, 240), (197, 196, 228, 229), (209, 216, 248, 241), (240, 239, 271, 272), (229, 228, 260, 261), (241, 248, 280, 273), (238, 237, 269, 270), (227, 226, 258, 259), (249, 250, 282, 281), (236, 235, 267, 268), (251, 252, 284, 283), (225, 247, 279, 257), (234, 233, 265, 266), (253, 254, 286, 285), (246, 245, 277, 278), (232, 231, 263, 264), (255, 256, 288, 287), (244, 243, 275, 276), (256, 240, 272, 288), (230, 229, 261, 262), (242, 241, 273, 274), (239, 238, 270, 271), (228, 227, 259, 260), (248, 249, 281, 280), (237, 236, 268, 269), (226, 225, 257, 258), (250, 251, 283, 282), (235, 234, 266, 267), (252, 253, 285, 284), (247, 246, 278, 279), (233, 232, 264, 265), (254, 255, 287, 286), (245, 244, 276, 277), (231, 230, 262, 263), (243, 242, 274, 275), (263, 262, 293, 294), (275, 274, 305, 306), (272, 271, 302, 303), (261, 260, 291, 292), (273, 280, 309, 304), (270, 269, 300, 301), (259, 258, 289, 290), (281, 282, 311, 310), (268, 267, 298, 299), (283, 284, 313, 312), (266, 265, 296, 297), (285, 286, 315, 314), (264, 263, 294, 295), (287, 288, 317, 316), (276, 275, 306, 307), (288, 272, 303, 317), (262, 261, 292, 293), (274, 273, 304, 305), (271, 270, 301, 302), (260, 259, 290, 291), (280, 281, 310, 309), (269, 268, 299, 300), (282, 283, 312, 311), (267, 266, 297, 298), (284, 285, 314, 313), (265, 264, 295, 296), (286, 287, 316, 315), (277, 276, 307, 308), (278, 277, 308, 279), (258, 257, 279, 289), (300, 299, 329, 330), (315, 316, 346, 345), (308, 307, 337, 338), (298, 297, 327, 328), (306, 305, 335, 336), (296, 295, 325, 326), (304, 309, 339, 334), (294, 293, 323, 324), (310, 311, 341, 340), (303, 302, 332, 333), (312, 313, 343, 342), (292, 291, 321, 322), (279, 308, 338, 318), (301, 300, 330, 331), (314, 315, 345, 344), (290, 289, 319, 320), (299, 298, 328, 329), (316, 317, 347, 346), (307, 306, 336, 337), (297, 296, 326, 327), (305, 304, 334, 335), (295, 294, 324, 325), (309, 310, 340, 339), (317, 303, 333, 347), (293, 292, 322, 323), (311, 312, 342, 341), (289, 279, 318, 319), (302, 301, 331, 332), (313, 314, 344, 343), (291, 290, 320, 321), (326, 325, 355, 356), (334, 339, 369, 364), (318, 338, 368, 348), (324, 323, 353, 354), (340, 341, 371, 370), (333, 332, 362, 363), (342, 343, 373, 372), (322, 321, 351, 352), (331, 330, 360, 361), (344, 345, 375, 374), (320, 319, 349, 350), (329, 328, 358, 359), (346, 347, 377, 376), (337, 336, 366, 367), (327, 326, 356, 357), (335, 334, 364, 365), (319, 318, 348, 349), (325, 324, 354, 355), (339, 340, 370, 369), (347, 333, 363, 377), (323, 322, 352, 353), (341, 342, 372, 371), (332, 331, 361, 362), (343, 344, 374, 373), (321, 320, 350, 351), (330, 329, 359, 360), (345, 346, 376, 375), (338, 337, 367, 368), (328, 327, 357, 358), (336, 335, 365, 366), (362, 361, 391, 392), (373, 374, 404, 403), (351, 350, 380, 381), (360, 359, 389, 390), (375, 376, 406, 405), (368, 367, 397, 398), (358, 357, 387, 388), (366, 365, 395, 396), (356, 355, 385, 386), (364, 369, 399, 394), (348, 368, 398, 378), (354, 353, 383, 384), (370, 371, 401, 400), (363, 362, 392, 393), (372, 373, 403, 402), (352, 351, 381, 382), (361, 360, 390, 391), (374, 375, 405, 404), (350, 349, 379, 380), (359, 358, 388, 389), (376, 377, 407, 406), (367, 366, 396, 397), (357, 356, 386, 387), (365, 364, 394, 395), (349, 348, 378, 379), (355, 354, 384, 385), (369, 370, 400, 399), (377, 363, 393, 407), (353, 352, 382, 383), (371, 372, 402, 401), (387, 386, 416, 417), (395, 394, 424, 425), (379, 378, 408, 409), (385, 384, 414, 415), (399, 400, 430, 429), (407, 393, 423, 437), (383, 382, 412, 413), (401, 402, 432, 431), (392, 391, 421, 422), (403, 404, 434, 433), (381, 380, 410, 411), (390, 389, 419, 420), (405, 406, 436, 435), (398, 397, 427, 428), (388, 387, 417, 418), (396, 395, 425, 426), (386, 385, 415, 416), (394, 399, 429, 424), (378, 398, 428, 408), (384, 383, 413, 414), (400, 401, 431, 430), (393, 392, 422, 423), (402, 403, 433, 432), (382, 381, 411, 412), (391, 390, 420, 421), (404, 405, 435, 434), (380, 379, 409, 410), (389, 388, 418, 419), (406, 407, 437, 436), (397, 396, 426, 427), (437, 423, 422, 421, 420, 419, 418, 417, 416, 415, 414, 413, 412, 411, 410, 409, 408, 428, 427, 426, 425, 424, 429, 430, 431, 432, 433, 434, 435, 436), (440, 448, 461, 467, 465, 460), (18, 444, 441, 19), (19, 441, 439, 20), (20, 439, 445, 21), (452, 44, 98, 92, 450), (448, 42, 43, 456, 466, 461), (453, 96, 94, 457), (456, 43, 107, 44, 452), (450, 92, 96, 453), (21, 445, 468, 462, 458, 22), (471, 470, 463), (467, 461, 466), (462, 469, 471, 463, 459, 458), (460, 465, 464), (468, 469, 462), (17, 472, 444, 18), (15, 442, 476, 475, 16), (16, 475, 477, 472, 17), (442, 446, 476), (472, 477, 444), (438, 475, 476, 446), (438, 443, 447, 464, 482, 468, 445, 439, 441), (480, 469, 468, 482), (467, 466, 483, 481), (467, 481, 480, 465), (471, 469, 480, 481), (473, 449, 479), (457, 478, 453), (449, 455, 474, 479), (450, 455, 451, 454, 470, 483, 466, 456, 452), (465, 480, 482, 464), (441, 475, 438), (444, 477, 475, 441), (481, 483, 470, 471), (474, 450, 453, 478), (455, 450, 474), (958, 575, 577, 957, 963), (491, 492, 557, 558), (502, 503, 599, 600), (498, 930, 926, 499), (513, 514, 611, 610), (493, 494, 534, 535), (497, 922, 930, 498), (496, 927, 922, 497), (935, 536, 589, 537, 938), (495, 931, 927, 496), (938, 537, 538, 943, 947, 954), (494, 924, 944, 948, 931, 495), (506, 942, 943, 538, 539, 507), (493, 525, 526, 932, 924, 494), (492, 524, 525, 493), (507, 539, 540, 508), (491, 523, 524, 492), (508, 540, 541, 509), (509, 541, 542, 510), (490, 522, 523, 491), (489, 521, 522, 490), (488, 520, 548, 521, 489), (487, 519, 520, 488), (510, 542, 543, 511), (511, 543, 549, 544, 512), (512, 544, 545, 513), (486, 518, 519, 487), (485, 517, 518, 486), (513, 545, 546, 514), (514, 546, 547, 515), (515, 547, 516, 484), (484, 516, 517, 485), (549, 543, 572, 574), (522, 521, 550, 551), (504, 505, 597, 598), (542, 541, 570, 571), (515, 484, 565, 612), (540, 539, 568, 569), (582, 528, 584), (538, 537, 588, 566, 567), (527, 526, 555, 587), (525, 524, 553, 554), (495, 496, 532, 533), (523, 522, 551, 552), (484, 485, 564, 565), (543, 542, 571, 572), (506, 507, 604, 596), (541, 540, 569, 570), (497, 498, 530, 531), (549, 548, 573, 574), (539, 538, 567, 568), (591, 527, 587, 595, 603), (521, 548, 573, 550), (526, 525, 554, 555), (486, 487, 562, 563), (524, 523, 552, 553), (508, 509, 606, 605), (499, 500, 602, 529), (488, 489, 560, 561), (957, 577, 579, 933), (933, 579, 583, 939), (510, 511, 608, 607), (958, 962, 941, 578, 575), (592, 593, 590, 595), (939, 583, 585, 536, 935), (516, 547, 546, 545, 544, 549, 548, 520, 519, 518, 517), (536, 585, 586), (587, 555, 556), (589, 536, 586, 590), (594, 595, 581, 592), (588, 590, 593, 566), (537, 589, 590, 588), (528, 591, 603, 595, 594, 584), (581, 595, 587, 556), (595, 590, 586, 585, 583, 579, 577, 575, 578, 580, 576, 582, 584, 594), (511, 512, 609, 608), (500, 501, 601, 602), (489, 490, 559, 560), (509, 510, 607, 606), (487, 488, 561, 562), (498, 499, 529, 530), (507, 508, 605, 604), (485, 486, 563, 564), (496, 497, 531, 532), (505, 506, 596, 597), (494, 495, 533, 534), (514, 515, 612, 611), (503, 504, 598, 599), (492, 493, 535, 557), (512, 513, 610, 609), (501, 502, 600, 601), (490, 491, 558, 559), (565, 564, 627, 628), (562, 561, 624, 625), (557, 535, 619, 620), (608, 609, 641, 640), (564, 563, 626, 627), (534, 533, 617, 618), (610, 611, 643, 642), (599, 598, 631, 632), (560, 559, 622, 623), (532, 531, 615, 616), (597, 596, 629, 630), (530, 529, 613, 614), (604, 605, 637, 636), (558, 557, 620, 621), (605, 606, 638, 637), (602, 601, 634, 635), (563, 562, 625, 626), (607, 608, 640, 639), (601, 600, 633, 634), (535, 534, 618, 619), (609, 610, 642, 641), (600, 599, 632, 633), (561, 560, 623, 624), (533, 532, 616, 617), (611, 612, 644, 643), (598, 597, 630, 631), (612, 565, 628, 644), (531, 530, 614, 615), (596, 604, 636, 629), (559, 558, 621, 622), (529, 602, 635, 613), (606, 607, 639, 638), (622, 621, 653, 654), (641, 642, 674, 673), (634, 633, 665, 666), (620, 619, 651, 652), (643, 644, 676, 675), (632, 631, 663, 664), (644, 628, 660, 676), (618, 617, 649, 650), (630, 629, 661, 662), (627, 626, 658, 659), (616, 615, 647, 648), (636, 637, 669, 668), (625, 624, 656, 657), (614, 613, 645, 646), (638, 639, 671, 670), (623, 622, 654, 655), (640, 641, 673, 672), (635, 634, 666, 667), (621, 620, 652, 653), (642, 643, 675, 674), (633, 632, 664, 665), (619, 618, 650, 651), (631, 630, 662, 663), (628, 627, 659, 660), (617, 616, 648, 649), (629, 636, 668, 661), (626, 625, 657, 658), (615, 614, 646, 647), (637, 638, 670, 669), (624, 623, 655, 656), (639, 640, 672, 671), (613, 635, 667, 645), (656, 655, 687, 688), (671, 672, 704, 703), (645, 667, 699, 677), (654, 653, 685, 686), (673, 674, 706, 705), (666, 665, 697, 698), (652, 651, 683, 684), (675, 676, 708, 707), (664, 663, 695, 696), (676, 660, 692, 708), (650, 649, 681, 682), (662, 661, 693, 694), (659, 658, 690, 691), (648, 647, 679, 680), (668, 669, 701, 700), (657, 656, 688, 689), (646, 645, 677, 678), (670, 671, 703, 702), (655, 654, 686, 687), (672, 673, 705, 704), (667, 666, 698, 699), (653, 652, 684, 685), (674, 675, 707, 706), (665, 664, 696, 697), (651, 650, 682, 683), (663, 662, 694, 695), (660, 659, 691, 692), (649, 648, 680, 681), (661, 668, 700, 693), (658, 657, 689, 690), (647, 646, 678, 679), (669, 670, 702, 701), (690, 689, 721, 722), (679, 678, 710, 711), (701, 702, 734, 733), (688, 687, 719, 720), (703, 704, 736, 735), (677, 699, 731, 709), (686, 685, 717, 718), (705, 706, 738, 737), (698, 697, 729, 730), (684, 683, 715, 716), (707, 708, 740, 739), (696, 695, 727, 728), (708, 692, 724, 740), (682, 681, 713, 714), (694, 693, 725, 726), (691, 690, 722, 723), (680, 679, 711, 712), (700, 701, 733, 732), (689, 688, 720, 721), (678, 677, 709, 710), (702, 703, 735, 734), (687, 686, 718, 719), (704, 705, 737, 736), (699, 698, 730, 731), (685, 684, 716, 717), (706, 707, 739, 738), (697, 696, 728, 729), (683, 682, 714, 715), (695, 694, 726, 727), (692, 691, 723, 724), (681, 680, 712, 713), (693, 700, 732, 725), (724, 723, 755, 756), (713, 712, 744, 745), (725, 732, 764, 757), (722, 721, 753, 754), (711, 710, 742, 743), (733, 734, 766, 765), (720, 719, 751, 752), (735, 736, 768, 767), (709, 731, 763, 741), (718, 717, 749, 750), (737, 738, 770, 769), (730, 729, 761, 762), (716, 715, 747, 748), (739, 740, 772, 771), (728, 727, 759, 760), (740, 724, 756, 772), (714, 713, 745, 746), (726, 725, 757, 758), (723, 722, 754, 755), (712, 711, 743, 744), (732, 733, 765, 764), (721, 720, 752, 753), (710, 709, 741, 742), (734, 735, 767, 766), (719, 718, 750, 751), (736, 737, 769, 768), (731, 730, 762, 763), (717, 716, 748, 749), (738, 739, 771, 770), (729, 728, 760, 761), (715, 714, 746, 747), (727, 726, 758, 759), (747, 746, 777, 778), (759, 758, 789, 790), (756, 755, 786, 787), (745, 744, 775, 776), (757, 764, 793, 788), (754, 753, 784, 785), (743, 742, 773, 774), (765, 766, 795, 794), (752, 751, 782, 783), (767, 768, 797, 796), (750, 749, 780, 781), (769, 770, 799, 798), (748, 747, 778, 779), (771, 772, 801, 800), (760, 759, 790, 791), (772, 756, 787, 801), (746, 745, 776, 777), (758, 757, 788, 789), (755, 754, 785, 786), (744, 743, 774, 775), (764, 765, 794, 793), (753, 752, 783, 784), (766, 767, 796, 795), (751, 750, 781, 782), (768, 769, 798, 797), (749, 748, 779, 780), (770, 771, 800, 799), (761, 760, 791, 792), (762, 761, 792, 763), (742, 741, 763, 773), (784, 783, 813, 814), (799, 800, 830, 829), (792, 791, 821, 822), (782, 781, 811, 812), (790, 789, 819, 820), (780, 779, 809, 810), (788, 793, 823, 818), (778, 777, 807, 808), (794, 795, 825, 824), (787, 786, 816, 817), (796, 797, 827, 826), (776, 775, 805, 806), (763, 792, 822, 802), (785, 784, 814, 815), (798, 799, 829, 828), (774, 773, 803, 804), (783, 782, 812, 813), (800, 801, 831, 830), (791, 790, 820, 821), (781, 780, 810, 811), (789, 788, 818, 819), (779, 778, 808, 809), (793, 794, 824, 823), (801, 787, 817, 831), (777, 776, 806, 807), (795, 796, 826, 825), (773, 763, 802, 803), (786, 785, 815, 816), (797, 798, 828, 827), (775, 774, 804, 805), (810, 809, 839, 840), (818, 823, 853, 848), (802, 822, 852, 832), (808, 807, 837, 838), (824, 825, 855, 854), (817, 816, 846, 847), (826, 827, 857, 856), (806, 805, 835, 836), (815, 814, 844, 845), (828, 829, 859, 858), (804, 803, 833, 834), (813, 812, 842, 843), (830, 831, 861, 860), (821, 820, 850, 851), (811, 810, 840, 841), (819, 818, 848, 849), (803, 802, 832, 833), (809, 808, 838, 839), (823, 824, 854, 853), (831, 817, 847, 861), (807, 806, 836, 837), (825, 826, 856, 855), (816, 815, 845, 846), (827, 828, 858, 857), (805, 804, 834, 835), (814, 813, 843, 844), (829, 830, 860, 859), (822, 821, 851, 852), (812, 811, 841, 842), (820, 819, 849, 850), (846, 845, 875, 876), (857, 858, 888, 887), (835, 834, 864, 865), (844, 843, 873, 874), (859, 860, 890, 889), (852, 851, 881, 882), (842, 841, 871, 872), (850, 849, 879, 880), (840, 839, 869, 870), (848, 853, 883, 878), (832, 852, 882, 862), (838, 837, 867, 868), (854, 855, 885, 884), (847, 846, 876, 877), (856, 857, 887, 886), (836, 835, 865, 866), (845, 844, 874, 875), (858, 859, 889, 888), (834, 833, 863, 864), (843, 842, 872, 873), (860, 861, 891, 890), (851, 850, 880, 881), (841, 840, 870, 871), (849, 848, 878, 879), (833, 832, 862, 863), (839, 838, 868, 869), (853, 854, 884, 883), (861, 847, 877, 891), (837, 836, 866, 867), (855, 856, 886, 885), (871, 870, 900, 901), (879, 878, 908, 909), (863, 862, 892, 893), (869, 868, 898, 899), (883, 884, 914, 913), (891, 877, 907, 921), (867, 866, 896, 897), (885, 886, 916, 915), (876, 875, 905, 906), (887, 888, 918, 917), (865, 864, 894, 895), (874, 873, 903, 904), (889, 890, 920, 919), (882, 881, 911, 912), (872, 871, 901, 902), (880, 879, 909, 910), (870, 869, 899, 900), (878, 883, 913, 908), (862, 882, 912, 892), (868, 867, 897, 898), (884, 885, 915, 914), (877, 876, 906, 907), (886, 887, 917, 916), (866, 865, 895, 896), (875, 874, 904, 905), (888, 889, 919, 918), (864, 863, 893, 894), (873, 872, 902, 903), (890, 891, 921, 920), (881, 880, 910, 911), (921, 907, 906, 905, 904, 903, 902, 901, 900, 899, 898, 897, 896, 895, 894, 893, 892, 912, 911, 910, 909, 908, 913, 914, 915, 916, 917, 918, 919, 920), (924, 932, 945, 951, 949, 944), (502, 928, 925, 503), (503, 925, 923, 504), (504, 923, 929, 505), (936, 528, 582, 576, 934), (932, 526, 527, 940, 950, 945), (937, 580, 578, 941), (940, 527, 591, 528, 936), (934, 576, 580, 937), (505, 929, 952, 946, 942, 506), (955, 954, 947), (951, 945, 950), (946, 953, 955, 947, 943, 942), (944, 949, 948), (952, 953, 946), (501, 956, 928, 502), (499, 926, 960, 959, 500), (500, 959, 961, 956, 501), (926, 930, 960), (956, 961, 928), (922, 959, 960, 930), (922, 927, 931, 948, 966, 952, 929, 923, 925), (964, 953, 952, 966), (951, 950, 967, 965), (951, 965, 964, 949), (955, 953, 964, 965), (957, 933, 963), (941, 962, 937), (933, 939, 958, 963), (934, 939, 935, 938, 954, 967, 950, 940, 936), (949, 964, 966, 948), (925, 959, 922), (928, 961, 959, 925), (965, 967, 954, 955), (958, 934, 937, 962), (939, 934, 958)])
me_circle.polygons.foreach_set('use_smooth', [1, 1, 1, 1, 1, 1, 1, 1, 1, 1, 1, 1, 1, 1, 1, 1, 1, 1, 1, 1, 1, 1, 1, 1, 1, 1, 1, 1, 1, 1, 1, 1, 1, 1, 1, 1, 1, 1, 1, 1, 1, 1, 1, 1, 1, 1, 1, 1, 1, 0, 1, 1, 1, 1, 1, 1, 1, 1, 1, 1, 1, 1, 1, 0, 1, 1, 1, 1, 1, 1, 1, 1, 1, 1, 0, 1, 1, 1, 1, 1, 1, 1, 1, 1, 1, 1, 1, 1, 1, 1, 1, 1, 1, 1, 1, 1, 1, 1, 1, 1, 1, 1, 1, 1, 1, 1, 1, 1, 1, 1, 1, 1, 1, 1, 1, 1, 1, 1, 1, 1, 1, 1, 1, 1, 1, 1, 1, 1, 1, 1, 1, 1, 1, 1, 1, 1, 1, 1, 1, 1, 1, 1, 1, 1, 1, 1, 1, 1, 1, 1, 1, 1, 1, 1, 1, 1, 1, 1, 1, 1, 1, 1, 1, 1, 1, 1, 1, 1, 1, 1, 1, 1, 1, 1, 1, 1, 1, 1, 1, 1, 1, 1, 1, 1, 1, 1, 1, 1, 1, 1, 1, 1, 1, 1, 1, 1, 1, 1, 1, 1, 1, 1, 1, 1, 1, 1, 1, 1, 1, 1, 1, 1, 1, 1, 1, 1, 1, 1, 1, 1, 1, 1, 1, 1, 1, 1, 1, 1, 1, 1, 1, 1, 1, 1, 1, 1, 1, 1, 1, 1, 1, 1, 1, 1, 1, 1, 1, 1, 1, 1, 1, 1, 1, 1, 1, 1, 1, 1, 1, 1, 1, 1, 1, 1, 1, 1, 1, 1, 1, 1, 1, 1, 1, 1, 1, 1, 1, 1, 1, 1, 1, 1, 1, 1, 1, 1, 1, 1, 1, 1, 1, 1, 1, 1, 1, 1, 1, 1, 1, 1, 1, 1, 1, 1, 1, 1, 1, 1, 1, 1, 1, 1, 1, 1, 1, 1, 1, 1, 1, 1, 1, 1, 1, 1, 1, 1, 1, 1, 1, 1, 1, 1, 1, 1, 1, 1, 1, 1, 1, 1, 1, 1, 1, 1, 1, 1, 1, 1, 1, 1, 1, 1, 1, 1, 1, 1, 1, 1, 1, 1, 1, 1, 1, 1, 1, 1, 1, 1, 1, 1, 1, 1, 1, 1, 1, 1, 1, 1, 1, 1, 1, 1, 1, 1, 1, 1, 1, 1, 1, 1, 1, 1, 1, 1, 1, 1, 1, 1, 1, 1, 1, 1, 1, 1, 1, 1, 1, 1, 1, 1, 1, 1, 1, 1, 1, 1, 1, 1, 1, 1, 1, 1, 1, 0, 0, 1, 1, 1, 1, 1, 1, 0, 0, 1, 0, 0, 1, 0, 0, 1, 1, 1, 1, 1, 1, 1, 1, 1, 1, 1, 1, 1, 1, 1, 1, 1, 1, 1, 1, 1, 1, 1, 1, 1, 1, 1, 1, 1, 1, 1, 1, 1, 1, 1, 1, 1, 1, 1, 1, 1, 1, 1, 1, 1, 1, 1, 1, 1, 0, 1, 1, 1, 1, 1, 1, 1, 1, 1, 1, 1, 1, 1, 0, 1, 1, 1, 1, 1, 1, 1, 1, 1, 1, 0, 1, 1, 1, 1, 1, 1, 1, 1, 1, 1, 1, 1, 1, 1, 1, 1, 1, 1, 1, 1, 1, 1, 1, 1, 1, 1, 1, 1, 1, 1, 1, 1, 1, 1, 1, 1, 1, 1, 1, 1, 1, 1, 1, 1, 1, 1, 1, 1, 1, 1, 1, 1, 1, 1, 1, 1, 1, 1, 1, 1, 1, 1, 1, 1, 1, 1, 1, 1, 1, 1, 1, 1, 1, 1, 1, 1, 1, 1, 1, 1, 1, 1, 1, 1, 1, 1, 1, 1, 1, 1, 1, 1, 1, 1, 1, 1, 1, 1, 1, 1, 1, 1, 1, 1, 1, 1, 1, 1, 1, 1, 1, 1, 1, 1, 1, 1, 1, 1, 1, 1, 1, 1, 1, 1, 1, 1, 1, 1, 1, 1, 1, 1, 1, 1, 1, 1, 1, 1, 1, 1, 1, 1, 1, 1, 1, 1, 1, 1, 1, 1, 1, 1, 1, 1, 1, 1, 1, 1, 1, 1, 1, 1, 1, 1, 1, 1, 1, 1, 1, 1, 1, 1, 1, 1, 1, 1, 1, 1, 1, 1, 1, 1, 1, 1, 1, 1, 1, 1, 1, 1, 1, 1, 1, 1, 1, 1, 1, 1, 1, 1, 1, 1, 1, 1, 1, 1, 1, 1, 1, 1, 1, 1, 1, 1, 1, 1, 1, 1, 1, 1, 1, 1, 1, 1, 1, 1, 1, 1, 1, 1, 1, 1, 1, 1, 1, 1, 1, 1, 1, 1, 1, 1, 1, 1, 1, 1, 1, 1, 1, 1, 1, 1, 1, 1, 1, 1, 1, 1, 1, 1, 1, 1, 1, 1, 1, 1, 1, 1, 1, 1, 1, 1, 1, 1, 1, 1, 1, 1, 1, 1, 1, 1, 1, 1, 1, 1, 1, 1, 1, 1, 1, 1, 1, 1, 1, 1, 1, 1, 1, 1, 1, 1, 1, 1, 1, 1, 1, 1, 1, 1, 1, 1, 1, 1, 1, 1, 1, 1, 1, 1, 1, 1, 1, 1, 1, 1, 1, 1, 1, 1, 1, 1, 1, 1, 1, 1, 1, 1, 1, 1, 1, 1, 1, 1, 1, 1, 1, 1, 0, 0, 1, 1, 1, 1, 1, 1, 0, 0, 1, 0, 0, 1, 0, 0])
me_circle.use_remesh_preserve_volume = False
me_circle.use_remesh_preserve_attributes = False
me_circle.use_mirror_vertex_groups = False
me_circle.update()

# ---- objects
ob_circle = bpy.data.objects.new('Circle', me_circle)
ob_lamp = bpy.data.objects.new('Lamp', light_lamp)
ob_camera = bpy.data.objects.new('Camera', cam_camera)
ob_camera_001 = bpy.data.objects.new('Camera.001', cam_camera_001)
ob_lamp_001 = bpy.data.objects.new('Lamp.001', light_lamp_001)

# ---- transforms, parenting, visibility, modifiers, constraints
ob_circle.location = (0.0, 0.0, 0.0)
ob_circle.lineart.crease_threshold = 0.0
ob_lamp.location = (4.076, 1.005, 5.904)
ob_lamp.rotation_euler = (0.6503, 0.05522, 1.866)
ob_lamp.lock_rotations_4d = False
ob_lamp.empty_display_type = 'ARROWS'
ob_lamp.color = (0.0, 0.0, 0.0, 0.0)
ob_lamp.lineart.crease_threshold = 0.0
ob_camera.location = (7.481, -6.508, 5.344)
ob_camera.rotation_euler = (1.109, 0.01082, 0.8149)
ob_camera.lock_rotations_4d = False
ob_camera.empty_display_type = 'ARROWS'
ob_camera.color = (0.0, 0.0, 0.0, 0.0)
ob_camera.display_type = 'WIRE'
ob_camera.lineart.crease_threshold = 0.0
ob_camera_001.location = (7.481, -6.508, 5.344)
ob_camera_001.rotation_euler = (1.109, 0.01082, 0.8149)
ob_camera_001.lock_rotations_4d = False
ob_camera_001.empty_display_type = 'ARROWS'
ob_camera_001.color = (0.0, 0.0, 0.0, 0.0)
ob_camera_001.display_type = 'WIRE'
ob_camera_001.lineart.crease_threshold = 0.0
ob_lamp_001.location = (4.076, 1.005, 5.904)
ob_lamp_001.rotation_euler = (0.6503, 0.05522, 1.866)
ob_lamp_001.lock_rotations_4d = False
ob_lamp_001.empty_display_type = 'ARROWS'
ob_lamp_001.color = (0.0, 0.0, 0.0, 0.0)
ob_lamp_001.lineart.crease_threshold = 0.0

# ---- collection membership
col_collection_1.objects.link(ob_circle)
col_collection_1.objects.link(ob_lamp)
col_collection_1.objects.link(ob_camera)
col_collection_1.objects.link(ob_camera_001)
col_collection_1.objects.link(ob_lamp_001)

# ---- scene / render settings (as saved in the file)
scene.camera = ob_camera
scene.frame_start = 1; scene.frame_end = 250; scene.frame_set(1)
scene.render.engine = 'BLENDER_EEVEE_NEXT'
scene.render.image_settings.compression = 90
scene.render.resolution_percentage = 50
scene.render.dither_intensity = 0.0
scene.cycles.use_denoising = False
scene.cycles.samples = 10
scene.cycles.sampling_pattern = 'TABULATED_SOBOL'
scene.cycles.light_sampling_threshold = 0.0
scene.cycles.use_adaptive_sampling = False
scene.cycles.use_light_tree = False
scene.cycles.blur_glossy = 0.0
scene.cycles.volume_bounces = 1
scene.cycles.pixel_filter_type = 'GAUSSIAN'
scene.cycles.sample_clamp_indirect = 0.0
scene.view_settings.view_transform = 'Standard'
bpy.context.view_layer.update()
